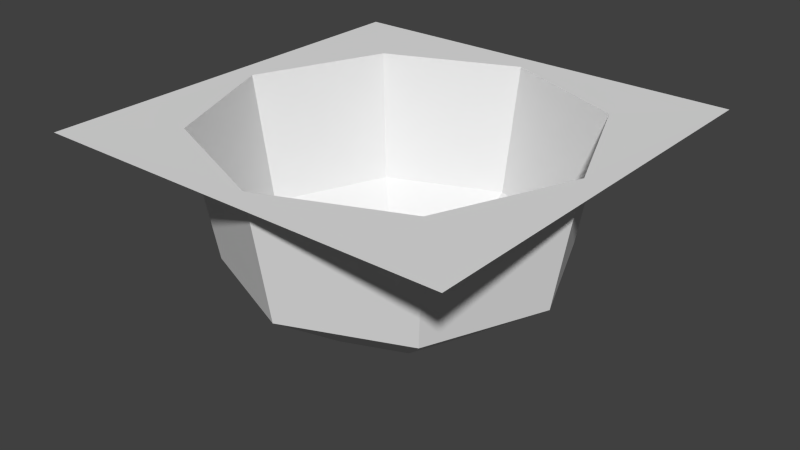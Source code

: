 # Source: T_Cova.blend  (saved by Blender 2.74.0; exported with 4.5.12 LTS)
import bpy
from mathutils import Matrix  # noqa: F401  (used for matrix-valued properties, if any)

bpy.ops.wm.read_factory_settings(use_empty=True)
scene = bpy.context.scene
scene.name = 'Scene'

# ---- collections
col_collection_1 = bpy.data.collections.new('Collection 1'); scene.collection.children.link(col_collection_1)

# ---- materials (node trees are filled in below, after node groups)
mat_material = bpy.data.materials.new('Material')
mat_material.alpha_threshold = 0.0
mat_material.use_transparent_shadow = False
mat_material.roughness = 0.5
mat_material.line_color = (0.0, 0.0, 0.0, 1.0)

# ---- material node trees

# ---- world
world_world = bpy.data.worlds.new('World'); scene.world = world_world
world_world.color = (0.05088, 0.05088, 0.05088)
world_world.use_sun_shadow = False
world_world.sun_shadow_jitter_overblur = 0.0
world_world.cycles.sampling_method = 'MANUAL'
world_world.cycles.sample_map_resolution = 256

# ---- meshes
me_cube = bpy.data.meshes.new('Cube')
me_cube.from_pydata([(-2.0, -2.0, 0.0), (2.0, -2.0, 0.0), (-2.0, 2.0, 0.0), (2.0, 2.0, 0.0), (-2.384e-07, -1.782, -0.001751), (0.0, -1.568, -1.232), (0.0, -0.8081, -1.781), (1.26, -1.26, -0.001751), (1.108, -1.108, -1.232), (0.5714, -0.5714, -1.781), (0.006885, -0.006885, -1.955), (1.782, 0.0, -0.001751), (1.568, 0.0, -1.232), (0.8081, 0.0, -1.781), (0.009737, 0.0, -1.955), (1.26, 1.26, -0.001751), (1.108, 1.108, -1.232), (0.5714, 0.5714, -1.781), (0.006885, 0.006885, -1.955), (-2.384e-07, 1.782, -0.001751), (0.0, 1.568, -1.232), (0.0, 0.8081, -1.781), (0.0, 0.009737, -1.955), (-1.26, 1.26, -0.001751), (-1.108, 1.108, -1.232), (-0.5714, 0.5714, -1.781), (-0.006885, 0.006885, -1.955), (-1.782, 0.0, -0.001751), (-1.568, 0.0, -1.232), (-0.8081, 0.0, -1.781), (-0.009736, 0.0, -1.955), (-1.26, -1.26, -0.001751), (-1.108, -1.108, -1.232), (-0.5714, -0.5714, -1.781), (-0.006885, -0.006885, -1.955), (0.0, -0.009737, -1.955)], [], [(5, 8, 9, 6), (4, 7, 8, 5), (9, 13, 14, 10), (8, 12, 13, 9), (7, 11, 12, 8), (13, 17, 18, 14), (12, 16, 17, 13), (11, 15, 16, 12), (17, 21, 22, 18), (16, 20, 21, 17), (15, 19, 20, 16), (21, 25, 26, 22), (20, 24, 25, 21), (19, 23, 24, 20), (25, 29, 30, 26), (24, 28, 29, 25), (23, 27, 28, 24), (29, 33, 34, 30), (28, 32, 33, 29), (27, 31, 32, 28), (6, 9, 10, 35), (33, 6, 35, 34), (32, 5, 6, 33), (31, 4, 5, 32), (10, 14, 18, 22, 26, 30, 34, 35), (31, 27, 0, 4), (7, 4, 1, 11), (15, 11, 3, 19), (23, 19, 2, 27), (0, 27, 2), (1, 4, 0), (3, 11, 1), (2, 19, 3)])
_uv = me_cube.uv_layers.new(name='UVMap')
_uv.uv.foreach_set('vector', [0.2151, 0.4091, 0.27, 0.435, 0.2386, 0.4654, 0.2143, 0.4526, 0.2111, 0.3123, 0.3378, 0.3613, 0.27, 0.435, 0.2151, 0.4091, 0.2386, 0.4654, 0.2467, 0.4916, 0.2118, 0.4884, 0.2116, 0.4877, 0.27, 0.435, 0.2901, 0.4924, 0.2467, 0.4916, 0.2386, 0.4654, 0.3378, 0.3613, 0.387, 0.4884, 0.2901, 0.4924, 0.27, 0.435, 0.2467, 0.4916, 0.2338, 0.5159, 0.2115, 0.489, 0.2118, 0.4884, 0.2901, 0.4924, 0.2642, 0.5473, 0.2338, 0.5159, 0.2467, 0.4916, 0.387, 0.4884, 0.3379, 0.6152, 0.2642, 0.5473, 0.2901, 0.4924, 0.2338, 0.5159, 0.2076, 0.524, 0.2108, 0.4892, 0.2115, 0.489, 0.2642, 0.5473, 0.2068, 0.5675, 0.2076, 0.524, 0.2338, 0.5159, 0.3379, 0.6152, 0.2108, 0.6643, 0.2068, 0.5675, 0.2642, 0.5473, 0.2076, 0.524, 0.1833, 0.5112, 0.2102, 0.4888, 0.2108, 0.4892, 0.2068, 0.5675, 0.1519, 0.5415, 0.1833, 0.5112, 0.2076, 0.524, 0.2108, 0.6643, 0.08405, 0.6152, 0.1519, 0.5415, 0.2068, 0.5675, 0.1833, 0.5112, 0.1752, 0.4849, 0.2101, 0.4882, 0.2102, 0.4888, 0.1519, 0.5415, 0.1317, 0.4841, 0.1752, 0.4849, 0.1833, 0.5112, 0.08405, 0.6152, 0.03491, 0.4881, 0.1317, 0.4841, 0.1519, 0.5415, 0.1752, 0.4849, 0.188, 0.4607, 0.2104, 0.4876, 0.2101, 0.4882, 0.1317, 0.4841, 0.1577, 0.4292, 0.188, 0.4607, 0.1752, 0.4849, 0.03491, 0.4881, 0.08399, 0.3614, 0.1577, 0.4292, 0.1317, 0.4841, 0.2143, 0.4526, 0.2386, 0.4654, 0.2116, 0.4877, 0.211, 0.4874, 0.188, 0.4607, 0.2143, 0.4526, 0.211, 0.4874, 0.2104, 0.4876, 0.1577, 0.4292, 0.2151, 0.4091, 0.2143, 0.4526, 0.188, 0.4607, 0.08399, 0.3614, 0.2111, 0.3123, 0.2151, 0.4091, 0.1577, 0.4292, 0.2116, 0.4877, 0.2118, 0.4884, 0.2115, 0.489, 0.2108, 0.4892, 0.2102, 0.4888, 0.2101, 0.4882, 0.2104, 0.4876, 0.211, 0.4874, 0.687, 0.3979, 0.6475, 0.4999, 0.6302, 0.3412, 0.7892, 0.3584, 0.8911, 0.3979, 0.7892, 0.3584, 0.9479, 0.3412, 0.9307, 0.5001, 0.8912, 0.6021, 0.9307, 0.5001, 0.9479, 0.6588, 0.7889, 0.6416, 0.687, 0.6021, 0.7889, 0.6416, 0.6302, 0.6588, 0.6475, 0.4999, 0.6302, 0.3412, 0.6475, 0.4999, 0.6302, 0.6588, 0.9479, 0.3412, 0.7892, 0.3584, 0.6302, 0.3412, 0.9479, 0.6588, 0.9307, 0.5001, 0.9479, 0.3412, 0.6302, 0.6588, 0.7889, 0.6416, 0.9479, 0.6588])
me_cube.materials.append(mat_material)
me_cube.use_remesh_preserve_volume = False
me_cube.use_remesh_preserve_attributes = False
me_cube.use_mirror_vertex_groups = False
me_cube.update()

# ---- objects
ob_cube = bpy.data.objects.new('Cube', me_cube)

# ---- transforms, parenting, visibility, modifiers, constraints
ob_cube.location = (0.0, 0.0, 0.0)
ob_cube.scale = (0.5, 0.5, 0.5)
ob_cube.lock_rotations_4d = False
ob_cube.empty_display_type = 'ARROWS'
ob_cube.lineart.crease_threshold = 0.0

# ---- collection membership
col_collection_1.objects.link(ob_cube)

# ---- scene / render settings (as saved in the file)
scene.frame_start = 1; scene.frame_end = 250; scene.frame_set(0)
scene.render.engine = 'BLENDER_EEVEE_NEXT'
scene.render.resolution_percentage = 50
scene.render.dither_intensity = 0.0
scene.cycles.use_denoising = False
scene.cycles.samples = 10
scene.cycles.sampling_pattern = 'TABULATED_SOBOL'
scene.cycles.light_sampling_threshold = 0.0
scene.cycles.use_adaptive_sampling = False
scene.cycles.use_light_tree = False
scene.cycles.blur_glossy = 0.0
scene.cycles.pixel_filter_type = 'GAUSSIAN'
scene.cycles.sample_clamp_indirect = 0.0
scene.view_settings.view_transform = 'Standard'
bpy.context.view_layer.update()

# ---- added for rendering (the .blend has no active camera and no usable light): camera, sun
cam_auto = bpy.data.cameras.new('AutoCamera')
cam_auto.lens = 50.0
cam_auto.sensor_width = 36.0
cam_auto.clip_end = 1000.0
ob_auto_camera = bpy.data.objects.new('AutoCamera', cam_auto)
scene.collection.objects.link(ob_auto_camera)
ob_auto_camera.location = (2.76874, -3.32249, 1.72635)
ob_auto_camera.rotation_euler = (1.09748, -7.21219e-08, 0.694738)
scene.camera = ob_auto_camera
light_auto_sun = bpy.data.lights.new('AutoSun', 'SUN')
light_auto_sun.energy = 3.0
light_auto_sun.angle = 0.0523599
ob_auto_sun = bpy.data.objects.new('AutoSun', light_auto_sun)
scene.collection.objects.link(ob_auto_sun)
ob_auto_sun.rotation_euler = (0.872665, 0.174533, 0.523599)
bpy.context.view_layer.update()
